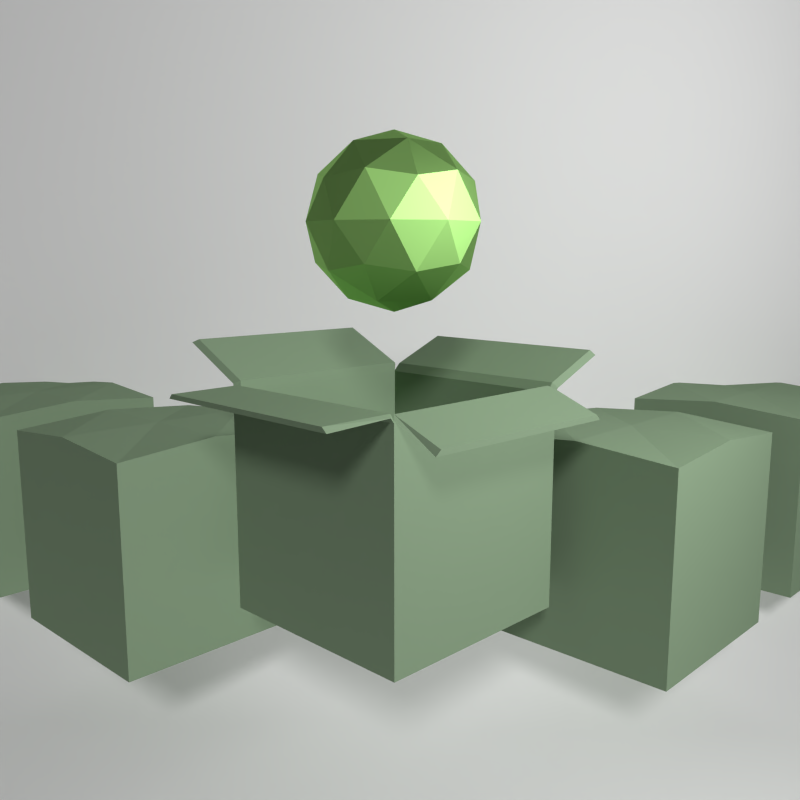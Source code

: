 # Source: RenderSketchGame-RyanGreen-0616.blend  (saved by Blender 2.70.5; exported with 4.5.12 LTS)
import bpy
from mathutils import Matrix  # noqa: F401  (used for matrix-valued properties, if any)

bpy.ops.wm.read_factory_settings(use_empty=True)
scene = bpy.context.scene
scene.name = 'Scene'

# ---- collections
col_collection_1 = bpy.data.collections.new('Collection 1'); scene.collection.children.link(col_collection_1)

# ---- materials (node trees are filled in below, after node groups)
mat_material = bpy.data.materials.new('Material')
mat_material.alpha_threshold = 0.0
mat_material.roughness = 0.5
mat_material.line_color = (0.0, 0.0, 0.0, 1.0)
mat_material_001 = bpy.data.materials.new('Material.001')
mat_material_001.alpha_threshold = 0.0
mat_material_001.roughness = 0.5
mat_material_001.line_color = (0.0, 0.0, 0.0, 1.0)

# ---- material node trees
mat_material.use_nodes = True; mat_material.node_tree.nodes.clear()
_N = mat_material.node_tree.nodes; _L = mat_material.node_tree.links
n0 = _N.new('ShaderNodeOutputMaterial'); n0.name = 'Material Output'; n0.location = (300, 300)
n1 = _N.new('ShaderNodeBsdfDiffuse'); n1.name = 'Diffuse BSDF'; n1.location = (10, 300)
n1.inputs[0].default_value = (0.2142, 0.2994, 0.1938, 1.0)
_L.new(n1.outputs[0], n0.inputs[0])
n0.is_active_output = True
mat_material_001.use_nodes = True; mat_material_001.node_tree.nodes.clear()
_N = mat_material_001.node_tree.nodes; _L = mat_material_001.node_tree.links
n0 = _N.new('ShaderNodeOutputMaterial'); n0.name = 'Material Output'; n0.location = (300, 300)
n1 = _N.new('ShaderNodeBsdfAnisotropic'); n1.name = 'Glossy BSDF'; n1.location = (100, 300)
n1.distribution = 'BECKMANN'
n1.inputs[0].default_value = (0.4166, 0.8, 0.231, 1.0)
n1.inputs[1].default_value = 0.6352
_L.new(n1.outputs[0], n0.inputs[0])
n0.is_active_output = True

# ---- world
world_world = bpy.data.worlds.new('World'); scene.world = world_world
world_world.color = (0.05088, 0.05088, 0.05088)
world_world.use_sun_shadow = False
world_world.sun_shadow_jitter_overblur = 0.0
world_world.cycles.sampling_method = 'MANUAL'
world_world.cycles.sample_map_resolution = 256

# ---- cameras
cam_camera = bpy.data.cameras.new('Camera')
cam_camera.clip_end = 100.0
cam_camera.lens = 35.0
cam_camera.sensor_width = 32.0
cam_camera.sensor_height = 18.0
cam_camera.ortho_scale = 7.314
cam_camera.dof.focus_distance = 0.0

# ---- lights
light_area = bpy.data.lights.new('Area', 'AREA')
light_area.transmission_factor = 0.0
light_area.use_shadow = False
light_area.energy = 785.4
light_area.shadow_buffer_clip_start = 0.5
light_area.shadow_soft_size = 0.1
light_area.shadow_maximum_resolution = 0.006
light_area.use_absolute_resolution = True
light_area.size = 0.1
light_area.size_y = 0.1
light_area.cycles.use_multiple_importance_sampling = False
light_lamp = bpy.data.lights.new('Lamp', 'SUN')
light_lamp.transmission_factor = 0.0
light_lamp.cutoff_distance = 30.0
light_lamp.angle = 0.1993
light_lamp.energy = 1.0
light_lamp.shadow_buffer_clip_start = 1.001
light_lamp.shadow_soft_size = 0.1
light_lamp.shadow_cascade_max_distance = 1000.0
light_lamp.cycles.use_multiple_importance_sampling = False

# ---- meshes
me_cube_004 = bpy.data.meshes.new('Cube.004')
me_cube_004.from_pydata([(-1.0, -1.0, -1.0), (-1.0, 1.0, -1.0), (1.0, 1.0, -1.0), (1.0, -1.0, -1.0), (-1.0, -1.0, 1.0), (-1.0, 1.0, 1.0), (1.0, 1.0, 1.0), (1.0, -1.0, 1.0), (-1.0, -1.0, 0.0), (-1.0, 0.0, 1.08), (-1.0, 1.0, 0.0), (-1.0, 0.0, -1.0), (0.0, 1.0, 1.08), (1.0, 1.0, 0.0), (0.0, 1.0, -1.0), (1.0, 0.0, 1.08), (1.0, -1.0, 0.0), (1.0, 0.0, -1.0), (0.0, -1.0, 1.08), (0.0, -1.0, -1.0), (-1.0, 0.0, 0.0), (0.0, 1.0, 0.0), (1.0, 0.0, 0.0), (0.0, -1.0, 0.0), (0.0, 0.0, -1.0), (0.0, 0.0, 1.08)], [], [(20, 10, 1, 11), (21, 13, 2, 14), (22, 16, 3, 17), (23, 8, 0, 19), (24, 14, 2, 17), (25, 12, 5, 9), (8, 20, 11, 0), (4, 9, 20, 8), (9, 5, 10, 20), (10, 21, 14, 1), (5, 12, 21, 10), (12, 6, 13, 21), (13, 22, 17, 2), (6, 15, 22, 13), (15, 7, 16, 22), (16, 23, 19, 3), (7, 18, 23, 16), (18, 4, 8, 23), (19, 24, 17, 3), (0, 11, 24, 19), (11, 1, 14, 24), (18, 25, 9, 4), (7, 15, 25, 18), (15, 6, 12, 25)])
_k = set([(9, 25), (12, 25), (15, 25), (18, 25)])
me_cube_004.attributes.new('sharp_edge', 'BOOLEAN', 'EDGE').data.foreach_set('value', [ (min(e.vertices), max(e.vertices)) in _k for e in me_cube_004.edges])
me_cube_004.materials.append(mat_material)
me_cube_004.use_remesh_preserve_volume = False
me_cube_004.use_remesh_preserve_attributes = False
me_cube_004.use_mirror_vertex_groups = False
me_cube_004.update()
me_cube_003 = bpy.data.meshes.new('Cube.003')
me_cube_003.from_pydata([(-1.0, -1.0, -1.0), (-1.0, 1.0, -1.0), (1.0, 1.0, -1.0), (1.0, -1.0, -1.0), (-1.0, -1.0, 1.0), (-1.0, 1.0, 1.0), (1.0, 1.0, 1.0), (1.0, -1.0, 1.0), (-1.0, -1.0, 0.0), (-1.0, 0.0, 1.08), (-1.0, 1.0, 0.0), (-1.0, 0.0, -1.0), (0.0, 1.0, 1.08), (1.0, 1.0, 0.0), (0.0, 1.0, -1.0), (1.0, 0.0, 1.08), (1.0, -1.0, 0.0), (1.0, 0.0, -1.0), (0.0, -1.0, 1.08), (0.0, -1.0, -1.0), (-1.0, 0.0, 0.0), (0.0, 1.0, 0.0), (1.0, 0.0, 0.0), (0.0, -1.0, 0.0), (0.0, 0.0, -1.0), (0.0, 0.0, 1.08)], [], [(20, 10, 1, 11), (21, 13, 2, 14), (22, 16, 3, 17), (23, 8, 0, 19), (24, 14, 2, 17), (25, 12, 5, 9), (8, 20, 11, 0), (4, 9, 20, 8), (9, 5, 10, 20), (10, 21, 14, 1), (5, 12, 21, 10), (12, 6, 13, 21), (13, 22, 17, 2), (6, 15, 22, 13), (15, 7, 16, 22), (16, 23, 19, 3), (7, 18, 23, 16), (18, 4, 8, 23), (19, 24, 17, 3), (0, 11, 24, 19), (11, 1, 14, 24), (18, 25, 9, 4), (7, 15, 25, 18), (15, 6, 12, 25)])
_k = set([(9, 25), (12, 25), (15, 25), (18, 25)])
me_cube_003.attributes.new('sharp_edge', 'BOOLEAN', 'EDGE').data.foreach_set('value', [ (min(e.vertices), max(e.vertices)) in _k for e in me_cube_003.edges])
me_cube_003.materials.append(mat_material)
me_cube_003.use_remesh_preserve_volume = False
me_cube_003.use_remesh_preserve_attributes = False
me_cube_003.use_mirror_vertex_groups = False
me_cube_003.update()
me_cube_002 = bpy.data.meshes.new('Cube.002')
me_cube_002.from_pydata([(-1.0, -1.0, -1.0), (-1.0, 1.0, -1.0), (1.0, 1.0, -1.0), (1.0, -1.0, -1.0), (-1.0, -1.0, 1.0), (-1.0, 1.0, 1.0), (1.0, 1.0, 1.0), (1.0, -1.0, 1.0), (-1.0, -1.0, 0.0), (-1.0, 0.0, 1.08), (-1.0, 1.0, 0.0), (-1.0, 0.0, -1.0), (0.0, 1.0, 1.08), (1.0, 1.0, 0.0), (0.0, 1.0, -1.0), (1.0, 0.0, 1.08), (1.0, -1.0, 0.0), (1.0, 0.0, -1.0), (0.0, -1.0, 1.08), (0.0, -1.0, -1.0), (-1.0, 0.0, 0.0), (0.0, 1.0, 0.0), (1.0, 0.0, 0.0), (0.0, -1.0, 0.0), (0.0, 0.0, -1.0), (0.0, 0.0, 1.08)], [], [(20, 10, 1, 11), (21, 13, 2, 14), (22, 16, 3, 17), (23, 8, 0, 19), (24, 14, 2, 17), (25, 12, 5, 9), (8, 20, 11, 0), (4, 9, 20, 8), (9, 5, 10, 20), (10, 21, 14, 1), (5, 12, 21, 10), (12, 6, 13, 21), (13, 22, 17, 2), (6, 15, 22, 13), (15, 7, 16, 22), (16, 23, 19, 3), (7, 18, 23, 16), (18, 4, 8, 23), (19, 24, 17, 3), (0, 11, 24, 19), (11, 1, 14, 24), (18, 25, 9, 4), (7, 15, 25, 18), (15, 6, 12, 25)])
_k = set([(9, 25), (12, 25), (15, 25), (18, 25)])
me_cube_002.attributes.new('sharp_edge', 'BOOLEAN', 'EDGE').data.foreach_set('value', [ (min(e.vertices), max(e.vertices)) in _k for e in me_cube_002.edges])
me_cube_002.materials.append(mat_material)
me_cube_002.use_remesh_preserve_volume = False
me_cube_002.use_remesh_preserve_attributes = False
me_cube_002.use_mirror_vertex_groups = False
me_cube_002.update()
me_cube_001 = bpy.data.meshes.new('Cube.001')
me_cube_001.from_pydata([(-1.0, -1.0, -1.0), (-1.0, 1.0, -1.0), (1.0, 1.0, -1.0), (1.0, -1.0, -1.0), (-1.0, -1.0, 1.0), (-1.0, 1.0, 1.0), (1.0, 1.0, 1.0), (1.0, -1.0, 1.0), (-1.0, -1.0, 0.0), (-1.0, 0.0, 1.08), (-1.0, 1.0, 0.0), (-1.0, 0.0, -1.0), (0.0, 1.0, 1.08), (1.0, 1.0, 0.0), (0.0, 1.0, -1.0), (1.0, 0.0, 1.08), (1.0, -1.0, 0.0), (1.0, 0.0, -1.0), (0.0, -1.0, 1.08), (0.0, -1.0, -1.0), (-1.0, 0.0, 0.0), (0.0, 1.0, 0.0), (1.0, 0.0, 0.0), (0.0, -1.0, 0.0), (0.0, 0.0, -1.0), (0.0, 0.0, 1.08)], [], [(20, 10, 1, 11), (21, 13, 2, 14), (22, 16, 3, 17), (23, 8, 0, 19), (24, 14, 2, 17), (25, 12, 5, 9), (8, 20, 11, 0), (4, 9, 20, 8), (9, 5, 10, 20), (10, 21, 14, 1), (5, 12, 21, 10), (12, 6, 13, 21), (13, 22, 17, 2), (6, 15, 22, 13), (15, 7, 16, 22), (16, 23, 19, 3), (7, 18, 23, 16), (18, 4, 8, 23), (19, 24, 17, 3), (0, 11, 24, 19), (11, 1, 14, 24), (18, 25, 9, 4), (7, 15, 25, 18), (15, 6, 12, 25)])
_k = set([(9, 25), (12, 25), (15, 25), (18, 25)])
me_cube_001.attributes.new('sharp_edge', 'BOOLEAN', 'EDGE').data.foreach_set('value', [ (min(e.vertices), max(e.vertices)) in _k for e in me_cube_001.edges])
me_cube_001.materials.append(mat_material)
me_cube_001.use_remesh_preserve_volume = False
me_cube_001.use_remesh_preserve_attributes = False
me_cube_001.use_mirror_vertex_groups = False
me_cube_001.update()
me_icosphere = bpy.data.meshes.new('Icosphere')
me_icosphere.from_pydata([(0.0, 0.0, -1.0), (0.7236, -0.5257, -0.4472), (-0.2764, -0.8506, -0.4472), (-0.8944, 0.0, -0.4472), (-0.2764, 0.8506, -0.4472), (0.7236, 0.5257, -0.4472), (0.2764, -0.8506, 0.4472), (-0.7236, -0.5257, 0.4472), (-0.7236, 0.5257, 0.4472), (0.2764, 0.8506, 0.4472), (0.8944, 0.0, 0.4472), (0.0, 0.0, 1.0), (-0.1625, -0.5, -0.8507), (0.4253, -0.309, -0.8507), (0.2629, -0.809, -0.5257), (0.8506, 0.0, -0.5257), (0.4253, 0.309, -0.8507), (-0.5257, 0.0, -0.8507), (-0.6882, -0.5, -0.5257), (-0.1625, 0.5, -0.8507), (-0.6882, 0.5, -0.5257), (0.2629, 0.809, -0.5257), (0.9511, -0.309, 0.0), (0.9511, 0.309, 0.0), (0.0, -1.0, 0.0), (0.5878, -0.809, 0.0), (-0.9511, -0.309, 0.0), (-0.5878, -0.809, 0.0), (-0.5878, 0.809, 0.0), (-0.9511, 0.309, 0.0), (0.5878, 0.809, 0.0), (0.0, 1.0, 0.0), (0.6882, -0.5, 0.5257), (-0.2629, -0.809, 0.5257), (-0.8506, 0.0, 0.5257), (-0.2629, 0.809, 0.5257), (0.6882, 0.5, 0.5257), (0.1625, -0.5, 0.8507), (0.5257, 0.0, 0.8507), (-0.4253, -0.309, 0.8507), (-0.4253, 0.309, 0.8507), (0.1625, 0.5, 0.8507)], [], [(0, 13, 12), (1, 13, 15), (0, 12, 17), (0, 17, 19), (0, 19, 16), (1, 15, 22), (2, 14, 24), (3, 18, 26), (4, 20, 28), (5, 21, 30), (1, 22, 25), (2, 24, 27), (3, 26, 29), (4, 28, 31), (5, 30, 23), (6, 32, 37), (7, 33, 39), (8, 34, 40), (9, 35, 41), (10, 36, 38), (12, 14, 2), (12, 13, 14), (13, 1, 14), (15, 16, 5), (15, 13, 16), (13, 0, 16), (17, 18, 3), (17, 12, 18), (12, 2, 18), (19, 20, 4), (19, 17, 20), (17, 3, 20), (16, 21, 5), (16, 19, 21), (19, 4, 21), (22, 23, 10), (22, 15, 23), (15, 5, 23), (24, 25, 6), (24, 14, 25), (14, 1, 25), (26, 27, 7), (26, 18, 27), (18, 2, 27), (28, 29, 8), (28, 20, 29), (20, 3, 29), (30, 31, 9), (30, 21, 31), (21, 4, 31), (25, 32, 6), (25, 22, 32), (22, 10, 32), (27, 33, 7), (27, 24, 33), (24, 6, 33), (29, 34, 8), (29, 26, 34), (26, 7, 34), (31, 35, 9), (31, 28, 35), (28, 8, 35), (23, 36, 10), (23, 30, 36), (30, 9, 36), (37, 38, 11), (37, 32, 38), (32, 10, 38), (39, 37, 11), (39, 33, 37), (33, 6, 37), (40, 39, 11), (40, 34, 39), (34, 7, 39), (41, 40, 11), (41, 35, 40), (35, 8, 40), (38, 41, 11), (38, 36, 41), (36, 9, 41)])
me_icosphere.materials.append(mat_material_001)
me_icosphere.use_remesh_preserve_volume = False
me_icosphere.use_remesh_preserve_attributes = False
me_icosphere.use_mirror_vertex_groups = False
me_icosphere.update()
me_plane = bpy.data.meshes.new('Plane')
me_plane.from_pydata([(1.0, 1.58, 2.409), (-1.0, 1.58, 2.409), (1.0, 0.7762, -0.08797), (-1.0, 0.7762, -0.08797), (-1.0, -0.9054, -0.08797), (1.0, -0.9054, -0.08797), (1.0, 0.8566, -0.08347), (1.0, 0.937, -0.06979), (1.0, 1.017, -0.04644), (1.0, 1.098, -0.01242), (1.0, 1.178, 0.03395), (1.0, 1.258, 0.09558), (1.0, 1.339, 0.1781), (1.0, 1.419, 0.2945), (1.0, 1.5, 0.5021), (-1.0, 1.5, 0.5021), (-1.0, 1.419, 0.2945), (-1.0, 1.339, 0.1781), (-1.0, 1.258, 0.09558), (-1.0, 1.178, 0.03395), (-1.0, 1.098, -0.01242), (-1.0, 1.017, -0.04644), (-1.0, 0.937, -0.06979), (-1.0, 0.8566, -0.08347)], [], [(6, 23, 3, 2), (2, 3, 4, 5), (0, 1, 15, 14), (14, 15, 16, 13), (13, 16, 17, 12), (12, 17, 18, 11), (11, 18, 19, 10), (10, 19, 20, 9), (9, 20, 21, 8), (8, 21, 22, 7), (7, 22, 23, 6)])
me_plane.polygons.foreach_set('use_smooth', [True] * 11)
me_plane.use_remesh_preserve_volume = False
me_plane.use_remesh_preserve_attributes = False
me_plane.use_mirror_vertex_groups = False
me_plane.update()
me_cube = bpy.data.meshes.new('Cube')
me_cube.from_pydata([(1.0, 1.0, -1.0), (1.0, -1.0, -1.0), (-1.0, -1.0, -1.0), (-1.0, 1.0, -1.0), (1.0, 1.0, 1.0), (1.0, -1.0, 1.0), (-1.0, -1.0, 1.0), (-1.0, 1.0, 1.0), (0.9512, 0.9512, 1.0), (0.9512, -0.9512, 1.0), (-0.9512, -0.9512, 1.0), (-0.9512, 0.9512, 1.0), (0.9512, 0.9512, -0.8255), (0.9512, -0.9512, -0.8255), (-0.9512, -0.9512, -0.8255), (-0.9512, 0.9512, -0.8255), (1.036, 1.0, 1.031), (1.036, -1.0, 1.031), (-1.033, -1.0, 1.043), (-1.033, 1.0, 1.043), (1.017, 0.9512, 1.077), (1.017, -0.9512, 1.077), (-0.9899, -0.9512, 1.065), (-0.9899, 0.9512, 1.065), (1.62, 1.0, 1.273), (1.62, -1.0, 1.273), (1.602, 0.9512, 1.318), (1.602, -0.9512, 1.318), (-1.618, -0.9798, 1.014), (-1.618, 1.02, 1.014), (-1.636, -0.9512, 1.062), (-1.636, 0.9512, 1.062), (1.002, 0.994, 1.063), (-0.9977, 0.9975, 1.074), (0.9535, 0.9539, 1.09), (-0.9489, 0.9572, 1.101), (1.009, 1.642, 1.379), (-0.9914, 1.645, 1.39), (0.9599, 1.601, 1.407), (-0.9425, 1.605, 1.418), (1.0, -1.0, 1.024), (-1.0, -1.0, 1.024), (0.9512, -0.9512, 1.056), (-0.9512, -0.9512, 1.056), (0.9754, -1.47, 0.8179), (-1.024, -1.429, 0.828), (0.9268, -1.474, 0.8667), (-0.9752, -1.435, 0.8763)], [], [(0, 1, 2, 3), (9, 5, 17, 21), (0, 4, 5, 1), (1, 5, 6, 2), (2, 6, 7, 3), (4, 0, 3, 7), (11, 10, 14, 15), (5, 9, 42, 40), (8, 4, 32, 34), (4, 8, 20, 16), (12, 15, 14, 13), (10, 9, 13, 14), (8, 11, 15, 12), (9, 8, 12, 13), (18, 22, 30, 28), (16, 20, 26, 24), (6, 10, 22, 18), (11, 7, 19, 23), (10, 11, 23, 22), (8, 9, 21, 20), (7, 6, 18, 19), (5, 4, 16, 17), (25, 24, 26, 27), (21, 17, 25, 27), (20, 21, 27, 26), (17, 16, 24, 25), (29, 28, 30, 31), (23, 19, 29, 31), (22, 23, 31, 30), (19, 18, 28, 29), (34, 32, 36, 38), (7, 11, 35, 33), (11, 8, 34, 35), (4, 7, 33, 32), (36, 37, 39, 38), (33, 35, 39, 37), (35, 34, 38, 39), (32, 33, 37, 36), (40, 42, 46, 44), (10, 6, 41, 43), (9, 10, 43, 42), (6, 5, 40, 41), (45, 44, 46, 47), (43, 41, 45, 47), (42, 43, 47, 46), (41, 40, 44, 45)])
me_cube.materials.append(mat_material)
me_cube.use_remesh_preserve_volume = False
me_cube.use_remesh_preserve_attributes = False
me_cube.use_mirror_vertex_groups = False
me_cube.update()

# ---- objects
ob_cube_004 = bpy.data.objects.new('Cube.004', me_cube_004)
ob_cube_003 = bpy.data.objects.new('Cube.003', me_cube_003)
ob_cube_002 = bpy.data.objects.new('Cube.002', me_cube_002)
ob_cube_001 = bpy.data.objects.new('Cube.001', me_cube_001)
ob_area = bpy.data.objects.new('Area', light_area)
ob_icosphere = bpy.data.objects.new('Icosphere', me_icosphere)
ob_plane = bpy.data.objects.new('Plane', me_plane)
ob_cube = bpy.data.objects.new('Cube', me_cube)
ob_lamp = bpy.data.objects.new('Lamp', light_lamp)
ob_camera = bpy.data.objects.new('Camera', cam_camera)

# ---- transforms, parenting, visibility, modifiers, constraints
ob_cube_004.location = (-4.5, 5.886, 0.0)
ob_cube_004.rotation_euler = (0.0, -0.0, -0.7292)
ob_cube_004.lineart.crease_threshold = 0.0
_m = ob_cube_004.modifiers.new('EdgeSplit', 'EDGE_SPLIT')
ob_cube_003.location = (4.221, 6.181, 0.0)
ob_cube_003.rotation_euler = (0.0, -0.0, -0.7292)
ob_cube_003.lineart.crease_threshold = 0.0
_m = ob_cube_003.modifiers.new('EdgeSplit', 'EDGE_SPLIT')
ob_cube_002.location = (2.302, 4.033, 0.0)
ob_cube_002.rotation_euler = (0.0, -0.0, -0.7292)
ob_cube_002.lineart.crease_threshold = 0.0
_m = ob_cube_002.modifiers.new('EdgeSplit', 'EDGE_SPLIT')
ob_cube_001.location = (-2.426, 4.033, 0.0)
ob_cube_001.rotation_euler = (0.0, -0.0, -0.7292)
ob_cube_001.lineart.crease_threshold = 0.0
_m = ob_cube_001.modifiers.new('EdgeSplit', 'EDGE_SPLIT')
ob_area.location = (6.979, 0.0, 5.018)
ob_area.rotation_euler = (-0.0, 1.571, 0.0)
ob_area.lineart.crease_threshold = 0.0
ob_icosphere.location = (0.0, 3.015, 3.02)
ob_icosphere.scale = (0.7568, 0.7568, 0.7568)
ob_icosphere.lineart.crease_threshold = 0.0
ob_plane.location = (0.0, 0.0, -1.539)
ob_plane.scale = (10.44, 4.642, 4.642)
ob_plane.lineart.crease_threshold = 0.0
ob_cube.location = (0.0, 3.047, 0.56)
ob_cube.rotation_euler = (0.0, -0.0, 0.8244)
ob_cube.lock_rotations_4d = False
ob_cube.empty_display_type = 'ARROWS'
ob_cube.lineart.crease_threshold = 0.0
ob_lamp.location = (4.076, 1.005, 5.904)
ob_lamp.rotation_euler = (0.9473, 0.07567, -0.05862)
ob_lamp.lock_rotations_4d = False
ob_lamp.empty_display_type = 'ARROWS'
ob_lamp.color = (0.0, 0.0, 0.0, 0.0)
ob_lamp.lineart.crease_threshold = 0.0
ob_camera.location = (0.3133, -4.526, 2.796)
ob_camera.rotation_euler = (1.4, -1.608e-07, 0.035)
ob_camera.lock_rotations_4d = False
ob_camera.empty_display_type = 'ARROWS'
ob_camera.color = (0.0, 0.0, 0.0, 0.0)
ob_camera.display_type = 'WIRE'
ob_camera.lineart.crease_threshold = 0.0

# ---- collection membership
col_collection_1.objects.link(ob_cube_004)
col_collection_1.objects.link(ob_cube_003)
col_collection_1.objects.link(ob_cube_002)
col_collection_1.objects.link(ob_cube_001)
col_collection_1.objects.link(ob_area)
col_collection_1.objects.link(ob_icosphere)
col_collection_1.objects.link(ob_plane)
col_collection_1.objects.link(ob_cube)
col_collection_1.objects.link(ob_lamp)
col_collection_1.objects.link(ob_camera)

# ---- scene / render settings (as saved in the file)
scene.camera = ob_camera
scene.frame_start = 1; scene.frame_end = 250; scene.frame_set(1)
scene.render.engine = 'CYCLES'
scene.render.image_settings.color_depth = '16'
scene.render.resolution_x = 1080
scene.render.dither_intensity = 0.0
scene.cycles.use_denoising = False
scene.cycles.samples = 500
scene.cycles.sampling_pattern = 'TABULATED_SOBOL'
scene.cycles.light_sampling_threshold = 0.0
scene.cycles.use_adaptive_sampling = False
scene.cycles.use_light_tree = False
scene.cycles.blur_glossy = 0.0
scene.cycles.volume_bounces = 1
scene.cycles.pixel_filter_type = 'GAUSSIAN'
scene.cycles.sample_clamp_indirect = 0.0
scene.view_settings.view_transform = 'Standard'
bpy.context.view_layer.update()

